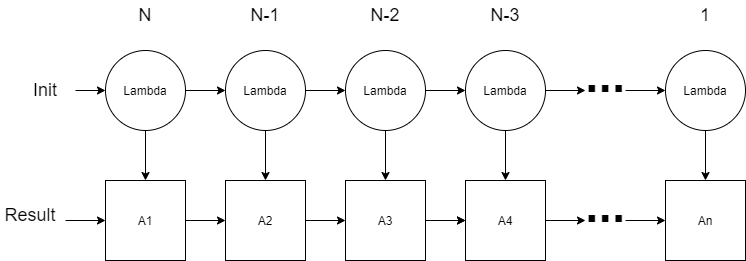

The diagram above was exported from draw.io. Its source (the exported page's mxGraphModel, read from the mxfile embedded in the PNG):
<mxGraphModel dx="768" dy="482" grid="1" gridSize="10" guides="1" tooltips="1" connect="1" arrows="1" fold="1" page="1" pageScale="1" pageWidth="850" pageHeight="1100" math="0" shadow="0">
  <root>
    <mxCell id="0" />
    <mxCell id="1" parent="0" />
    <mxCell id="LLBBDqL72_MV6mMEVUpN-1" style="edgeStyle=orthogonalEdgeStyle;rounded=0;orthogonalLoop=1;jettySize=auto;html=1;exitX=0;exitY=0.5;exitDx=0;exitDy=0;startArrow=classic;startFill=1;endArrow=none;endFill=0;" parent="1" source="LLBBDqL72_MV6mMEVUpN-3" edge="1">
      <mxGeometry relative="1" as="geometry">
        <mxPoint x="105" y="260" as="targetPoint" />
      </mxGeometry>
    </mxCell>
    <mxCell id="LLBBDqL72_MV6mMEVUpN-3" value="A1" style="whiteSpace=wrap;html=1;aspect=fixed;" parent="1" vertex="1">
      <mxGeometry x="145" y="220" width="80" height="80" as="geometry" />
    </mxCell>
    <mxCell id="LLBBDqL72_MV6mMEVUpN-4" style="edgeStyle=orthogonalEdgeStyle;rounded=0;orthogonalLoop=1;jettySize=auto;html=1;exitX=0;exitY=0.5;exitDx=0;exitDy=0;entryX=1;entryY=0.5;entryDx=0;entryDy=0;startArrow=classic;startFill=1;endArrow=none;endFill=0;" parent="1" source="LLBBDqL72_MV6mMEVUpN-6" target="LLBBDqL72_MV6mMEVUpN-3" edge="1">
      <mxGeometry relative="1" as="geometry" />
    </mxCell>
    <mxCell id="LLBBDqL72_MV6mMEVUpN-6" value="A2" style="whiteSpace=wrap;html=1;aspect=fixed;" parent="1" vertex="1">
      <mxGeometry x="265" y="220" width="80" height="80" as="geometry" />
    </mxCell>
    <mxCell id="LLBBDqL72_MV6mMEVUpN-7" style="edgeStyle=orthogonalEdgeStyle;rounded=0;orthogonalLoop=1;jettySize=auto;html=1;exitX=0;exitY=0.5;exitDx=0;exitDy=0;entryX=1;entryY=0.5;entryDx=0;entryDy=0;startArrow=classic;startFill=1;endArrow=none;endFill=0;" parent="1" source="LLBBDqL72_MV6mMEVUpN-10" target="LLBBDqL72_MV6mMEVUpN-6" edge="1">
      <mxGeometry relative="1" as="geometry" />
    </mxCell>
    <mxCell id="LLBBDqL72_MV6mMEVUpN-9" value="" style="edgeStyle=orthogonalEdgeStyle;rounded=0;orthogonalLoop=1;jettySize=auto;html=1;startArrow=none;startFill=0;endArrow=classic;endFill=1;" parent="1" source="LLBBDqL72_MV6mMEVUpN-10" target="LLBBDqL72_MV6mMEVUpN-14" edge="1">
      <mxGeometry relative="1" as="geometry" />
    </mxCell>
    <mxCell id="LLBBDqL72_MV6mMEVUpN-10" value="A3" style="whiteSpace=wrap;html=1;aspect=fixed;" parent="1" vertex="1">
      <mxGeometry x="385" y="220" width="80" height="80" as="geometry" />
    </mxCell>
    <mxCell id="LLBBDqL72_MV6mMEVUpN-11" style="edgeStyle=orthogonalEdgeStyle;rounded=0;orthogonalLoop=1;jettySize=auto;html=1;exitX=0;exitY=0.5;exitDx=0;exitDy=0;startArrow=classic;startFill=1;endArrow=none;endFill=0;" parent="1" source="LLBBDqL72_MV6mMEVUpN-14" edge="1">
      <mxGeometry relative="1" as="geometry">
        <mxPoint x="475" y="260" as="targetPoint" />
      </mxGeometry>
    </mxCell>
    <mxCell id="LLBBDqL72_MV6mMEVUpN-12" style="edgeStyle=orthogonalEdgeStyle;rounded=0;orthogonalLoop=1;jettySize=auto;html=1;exitX=1;exitY=0.5;exitDx=0;exitDy=0;startArrow=none;startFill=0;endArrow=classic;endFill=1;" parent="1" source="LLBBDqL72_MV6mMEVUpN-14" edge="1">
      <mxGeometry relative="1" as="geometry">
        <mxPoint x="625" y="260" as="targetPoint" />
      </mxGeometry>
    </mxCell>
    <mxCell id="LLBBDqL72_MV6mMEVUpN-14" value="A4" style="whiteSpace=wrap;html=1;aspect=fixed;" parent="1" vertex="1">
      <mxGeometry x="505" y="220" width="80" height="80" as="geometry" />
    </mxCell>
    <mxCell id="LLBBDqL72_MV6mMEVUpN-15" style="edgeStyle=orthogonalEdgeStyle;rounded=0;orthogonalLoop=1;jettySize=auto;html=1;exitX=0;exitY=0.5;exitDx=0;exitDy=0;startArrow=classic;startFill=1;endArrow=none;endFill=0;" parent="1" source="LLBBDqL72_MV6mMEVUpN-17" edge="1">
      <mxGeometry relative="1" as="geometry">
        <mxPoint x="665" y="260" as="targetPoint" />
      </mxGeometry>
    </mxCell>
    <mxCell id="LLBBDqL72_MV6mMEVUpN-17" value="An" style="whiteSpace=wrap;html=1;aspect=fixed;" parent="1" vertex="1">
      <mxGeometry x="705" y="220" width="80" height="80" as="geometry" />
    </mxCell>
    <mxCell id="LLBBDqL72_MV6mMEVUpN-18" value="&lt;b&gt;&lt;font style=&quot;font-size: 48px&quot;&gt;...&lt;/font&gt;&lt;/b&gt;" style="text;html=1;strokeColor=none;fillColor=none;align=center;verticalAlign=middle;whiteSpace=wrap;rounded=0;" parent="1" vertex="1">
      <mxGeometry x="615" y="230" width="60" height="30" as="geometry" />
    </mxCell>
    <mxCell id="LLBBDqL72_MV6mMEVUpN-19" style="edgeStyle=orthogonalEdgeStyle;rounded=0;orthogonalLoop=1;jettySize=auto;html=1;exitX=1;exitY=0.5;exitDx=0;exitDy=0;entryX=0;entryY=0.5;entryDx=0;entryDy=0;startArrow=none;startFill=0;endArrow=classic;endFill=1;" parent="1" source="LLBBDqL72_MV6mMEVUpN-20" target="LLBBDqL72_MV6mMEVUpN-22" edge="1">
      <mxGeometry relative="1" as="geometry" />
    </mxCell>
    <mxCell id="LLBBDqL72_MV6mMEVUpN-44" value="" style="edgeStyle=orthogonalEdgeStyle;rounded=0;orthogonalLoop=1;jettySize=auto;html=1;" parent="1" source="LLBBDqL72_MV6mMEVUpN-20" target="LLBBDqL72_MV6mMEVUpN-3" edge="1">
      <mxGeometry relative="1" as="geometry" />
    </mxCell>
    <mxCell id="LLBBDqL72_MV6mMEVUpN-20" value="Lambda" style="ellipse;whiteSpace=wrap;html=1;aspect=fixed;" parent="1" vertex="1">
      <mxGeometry x="145" y="90" width="80" height="80" as="geometry" />
    </mxCell>
    <mxCell id="LLBBDqL72_MV6mMEVUpN-21" style="edgeStyle=orthogonalEdgeStyle;rounded=0;orthogonalLoop=1;jettySize=auto;html=1;exitX=1;exitY=0.5;exitDx=0;exitDy=0;entryX=0;entryY=0.5;entryDx=0;entryDy=0;startArrow=none;startFill=0;endArrow=classic;endFill=1;" parent="1" source="LLBBDqL72_MV6mMEVUpN-22" target="LLBBDqL72_MV6mMEVUpN-24" edge="1">
      <mxGeometry relative="1" as="geometry" />
    </mxCell>
    <mxCell id="LLBBDqL72_MV6mMEVUpN-45" value="" style="edgeStyle=orthogonalEdgeStyle;rounded=0;orthogonalLoop=1;jettySize=auto;html=1;" parent="1" source="LLBBDqL72_MV6mMEVUpN-22" target="LLBBDqL72_MV6mMEVUpN-6" edge="1">
      <mxGeometry relative="1" as="geometry" />
    </mxCell>
    <mxCell id="LLBBDqL72_MV6mMEVUpN-22" value="Lambda" style="ellipse;whiteSpace=wrap;html=1;aspect=fixed;" parent="1" vertex="1">
      <mxGeometry x="265" y="90" width="80" height="80" as="geometry" />
    </mxCell>
    <mxCell id="LLBBDqL72_MV6mMEVUpN-23" style="edgeStyle=orthogonalEdgeStyle;rounded=0;orthogonalLoop=1;jettySize=auto;html=1;exitX=1;exitY=0.5;exitDx=0;exitDy=0;entryX=0;entryY=0.5;entryDx=0;entryDy=0;startArrow=none;startFill=0;endArrow=classic;endFill=1;" parent="1" source="LLBBDqL72_MV6mMEVUpN-24" target="LLBBDqL72_MV6mMEVUpN-26" edge="1">
      <mxGeometry relative="1" as="geometry" />
    </mxCell>
    <mxCell id="LLBBDqL72_MV6mMEVUpN-46" value="" style="edgeStyle=orthogonalEdgeStyle;rounded=0;orthogonalLoop=1;jettySize=auto;html=1;" parent="1" source="LLBBDqL72_MV6mMEVUpN-24" target="LLBBDqL72_MV6mMEVUpN-10" edge="1">
      <mxGeometry relative="1" as="geometry" />
    </mxCell>
    <mxCell id="LLBBDqL72_MV6mMEVUpN-24" value="Lambda" style="ellipse;whiteSpace=wrap;html=1;aspect=fixed;" parent="1" vertex="1">
      <mxGeometry x="385" y="90" width="80" height="80" as="geometry" />
    </mxCell>
    <mxCell id="LLBBDqL72_MV6mMEVUpN-25" style="edgeStyle=orthogonalEdgeStyle;rounded=0;orthogonalLoop=1;jettySize=auto;html=1;exitX=1;exitY=0.5;exitDx=0;exitDy=0;startArrow=none;startFill=0;endArrow=classic;endFill=1;" parent="1" source="LLBBDqL72_MV6mMEVUpN-26" edge="1">
      <mxGeometry relative="1" as="geometry">
        <mxPoint x="625" y="130" as="targetPoint" />
      </mxGeometry>
    </mxCell>
    <mxCell id="LLBBDqL72_MV6mMEVUpN-47" value="" style="edgeStyle=orthogonalEdgeStyle;rounded=0;orthogonalLoop=1;jettySize=auto;html=1;" parent="1" source="LLBBDqL72_MV6mMEVUpN-26" target="LLBBDqL72_MV6mMEVUpN-14" edge="1">
      <mxGeometry relative="1" as="geometry" />
    </mxCell>
    <mxCell id="LLBBDqL72_MV6mMEVUpN-26" value="Lambda" style="ellipse;whiteSpace=wrap;html=1;aspect=fixed;" parent="1" vertex="1">
      <mxGeometry x="505" y="90" width="80" height="80" as="geometry" />
    </mxCell>
    <mxCell id="LLBBDqL72_MV6mMEVUpN-27" style="edgeStyle=orthogonalEdgeStyle;rounded=0;orthogonalLoop=1;jettySize=auto;html=1;exitX=0;exitY=0.5;exitDx=0;exitDy=0;startArrow=classic;startFill=1;endArrow=none;endFill=0;" parent="1" source="LLBBDqL72_MV6mMEVUpN-29" edge="1">
      <mxGeometry relative="1" as="geometry">
        <mxPoint x="665" y="130" as="targetPoint" />
      </mxGeometry>
    </mxCell>
    <mxCell id="LLBBDqL72_MV6mMEVUpN-48" value="" style="edgeStyle=orthogonalEdgeStyle;rounded=0;orthogonalLoop=1;jettySize=auto;html=1;" parent="1" source="LLBBDqL72_MV6mMEVUpN-29" target="LLBBDqL72_MV6mMEVUpN-17" edge="1">
      <mxGeometry relative="1" as="geometry" />
    </mxCell>
    <mxCell id="LLBBDqL72_MV6mMEVUpN-29" value="Lambda" style="ellipse;whiteSpace=wrap;html=1;aspect=fixed;" parent="1" vertex="1">
      <mxGeometry x="705" y="90" width="80" height="80" as="geometry" />
    </mxCell>
    <mxCell id="LLBBDqL72_MV6mMEVUpN-30" value="" style="edgeStyle=orthogonalEdgeStyle;rounded=0;orthogonalLoop=1;jettySize=auto;html=1;startArrow=none;startFill=0;endArrow=classic;endFill=1;" parent="1" source="LLBBDqL72_MV6mMEVUpN-31" target="LLBBDqL72_MV6mMEVUpN-20" edge="1">
      <mxGeometry relative="1" as="geometry" />
    </mxCell>
    <mxCell id="LLBBDqL72_MV6mMEVUpN-31" value="&lt;font style=&quot;font-size: 18px&quot;&gt;Init&lt;/font&gt;" style="text;html=1;strokeColor=none;fillColor=none;align=center;verticalAlign=middle;whiteSpace=wrap;rounded=0;" parent="1" vertex="1">
      <mxGeometry x="55" y="115" width="60" height="30" as="geometry" />
    </mxCell>
    <mxCell id="LLBBDqL72_MV6mMEVUpN-32" value="&lt;b&gt;&lt;font style=&quot;font-size: 48px&quot;&gt;...&lt;/font&gt;&lt;/b&gt;" style="text;html=1;strokeColor=none;fillColor=none;align=center;verticalAlign=middle;whiteSpace=wrap;rounded=0;" parent="1" vertex="1">
      <mxGeometry x="615" y="100" width="60" height="30" as="geometry" />
    </mxCell>
    <mxCell id="LLBBDqL72_MV6mMEVUpN-43" value="&lt;font style=&quot;font-size: 18px&quot;&gt;Result&lt;/font&gt;" style="text;html=1;strokeColor=none;fillColor=none;align=center;verticalAlign=middle;whiteSpace=wrap;rounded=0;" parent="1" vertex="1">
      <mxGeometry x="40" y="240" width="60" height="30" as="geometry" />
    </mxCell>
    <mxCell id="LLBBDqL72_MV6mMEVUpN-49" value="&lt;font style=&quot;font-size: 18px&quot;&gt;N&lt;/font&gt;" style="text;html=1;strokeColor=none;fillColor=none;align=center;verticalAlign=middle;whiteSpace=wrap;rounded=0;" parent="1" vertex="1">
      <mxGeometry x="155" y="40" width="60" height="30" as="geometry" />
    </mxCell>
    <mxCell id="LLBBDqL72_MV6mMEVUpN-50" value="&lt;font style=&quot;font-size: 18px&quot;&gt;N-1&lt;/font&gt;" style="text;html=1;strokeColor=none;fillColor=none;align=center;verticalAlign=middle;whiteSpace=wrap;rounded=0;" parent="1" vertex="1">
      <mxGeometry x="275" y="40" width="60" height="30" as="geometry" />
    </mxCell>
    <mxCell id="LLBBDqL72_MV6mMEVUpN-51" value="&lt;font style=&quot;font-size: 18px&quot;&gt;N-2&lt;/font&gt;" style="text;html=1;strokeColor=none;fillColor=none;align=center;verticalAlign=middle;whiteSpace=wrap;rounded=0;" parent="1" vertex="1">
      <mxGeometry x="395" y="40" width="60" height="30" as="geometry" />
    </mxCell>
    <mxCell id="LLBBDqL72_MV6mMEVUpN-52" value="&lt;font style=&quot;font-size: 18px&quot;&gt;N-3&lt;/font&gt;" style="text;html=1;strokeColor=none;fillColor=none;align=center;verticalAlign=middle;whiteSpace=wrap;rounded=0;" parent="1" vertex="1">
      <mxGeometry x="515" y="40" width="60" height="30" as="geometry" />
    </mxCell>
    <mxCell id="LLBBDqL72_MV6mMEVUpN-53" value="&lt;font style=&quot;font-size: 18px&quot;&gt;1&lt;/font&gt;" style="text;html=1;strokeColor=none;fillColor=none;align=center;verticalAlign=middle;whiteSpace=wrap;rounded=0;" parent="1" vertex="1">
      <mxGeometry x="715" y="40" width="60" height="30" as="geometry" />
    </mxCell>
  </root>
</mxGraphModel>